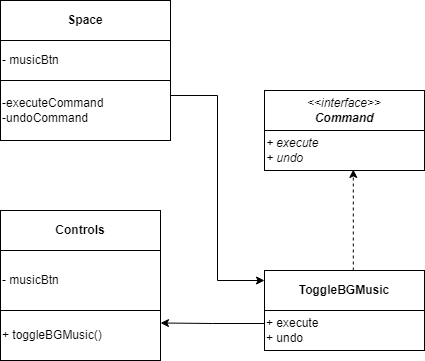

The diagram above was exported from draw.io. Its source (the exported page's mxGraphModel, read from the mxfile embedded in the PNG):
<mxGraphModel dx="1050" dy="541" grid="1" gridSize="10" guides="1" tooltips="1" connect="1" arrows="1" fold="1" page="1" pageScale="1" pageWidth="827" pageHeight="1169" math="0" shadow="0">
  <root>
    <mxCell id="WIyWlLk6GJQsqaUBKTNV-0" />
    <mxCell id="WIyWlLk6GJQsqaUBKTNV-1" parent="WIyWlLk6GJQsqaUBKTNV-0" />
    <mxCell id="FiJm81uc-0ZQ_JZIgZHQ-0" value="&lt;i&gt;&amp;lt;&amp;lt;interface&amp;gt;&amp;gt;&lt;br&gt;&lt;b&gt;Command&lt;/b&gt;&lt;/i&gt;" style="rounded=0;whiteSpace=wrap;html=1;" vertex="1" parent="WIyWlLk6GJQsqaUBKTNV-1">
      <mxGeometry x="334" y="150" width="160" height="40" as="geometry" />
    </mxCell>
    <mxCell id="FiJm81uc-0ZQ_JZIgZHQ-1" value="&lt;i&gt;+ execute&lt;br&gt;+ undo&lt;/i&gt;" style="rounded=0;whiteSpace=wrap;html=1;align=left;" vertex="1" parent="WIyWlLk6GJQsqaUBKTNV-1">
      <mxGeometry x="334" y="190" width="160" height="40" as="geometry" />
    </mxCell>
    <mxCell id="FiJm81uc-0ZQ_JZIgZHQ-2" value="&lt;b&gt;ToggleBGMusic&lt;/b&gt;" style="rounded=0;whiteSpace=wrap;html=1;" vertex="1" parent="WIyWlLk6GJQsqaUBKTNV-1">
      <mxGeometry x="334" y="330" width="160" height="40" as="geometry" />
    </mxCell>
    <mxCell id="FiJm81uc-0ZQ_JZIgZHQ-9" style="edgeStyle=orthogonalEdgeStyle;rounded=0;orthogonalLoop=1;jettySize=auto;html=1;exitX=0;exitY=0;exitDx=0;exitDy=0;entryX=1;entryY=0.25;entryDx=0;entryDy=0;" edge="1" parent="WIyWlLk6GJQsqaUBKTNV-1" source="FiJm81uc-0ZQ_JZIgZHQ-3" target="FiJm81uc-0ZQ_JZIgZHQ-7">
      <mxGeometry relative="1" as="geometry">
        <Array as="points">
          <mxPoint x="334" y="383" />
          <mxPoint x="282" y="383" />
        </Array>
      </mxGeometry>
    </mxCell>
    <mxCell id="FiJm81uc-0ZQ_JZIgZHQ-3" value="+ execute&lt;br&gt;+ undo" style="rounded=0;whiteSpace=wrap;html=1;align=left;" vertex="1" parent="WIyWlLk6GJQsqaUBKTNV-1">
      <mxGeometry x="334" y="370" width="160" height="40" as="geometry" />
    </mxCell>
    <mxCell id="FiJm81uc-0ZQ_JZIgZHQ-4" value="" style="endArrow=classic;html=1;rounded=0;entryX=0.555;entryY=0.975;entryDx=0;entryDy=0;entryPerimeter=0;exitX=0.555;exitY=0;exitDx=0;exitDy=0;exitPerimeter=0;dashed=1;" edge="1" parent="WIyWlLk6GJQsqaUBKTNV-1" source="FiJm81uc-0ZQ_JZIgZHQ-2" target="FiJm81uc-0ZQ_JZIgZHQ-1">
      <mxGeometry width="50" height="50" relative="1" as="geometry">
        <mxPoint x="410" y="300" as="sourcePoint" />
        <mxPoint x="460" y="250" as="targetPoint" />
      </mxGeometry>
    </mxCell>
    <mxCell id="FiJm81uc-0ZQ_JZIgZHQ-5" value="&lt;b&gt;Controls&lt;/b&gt;" style="rounded=0;whiteSpace=wrap;html=1;" vertex="1" parent="WIyWlLk6GJQsqaUBKTNV-1">
      <mxGeometry x="70" y="270" width="160" height="40" as="geometry" />
    </mxCell>
    <mxCell id="FiJm81uc-0ZQ_JZIgZHQ-7" value="+ toggleBGMusic()" style="rounded=0;whiteSpace=wrap;html=1;align=left;" vertex="1" parent="WIyWlLk6GJQsqaUBKTNV-1">
      <mxGeometry x="70" y="370" width="160" height="50" as="geometry" />
    </mxCell>
    <mxCell id="FiJm81uc-0ZQ_JZIgZHQ-11" value="- musicBtn" style="rounded=0;whiteSpace=wrap;html=1;align=left;" vertex="1" parent="WIyWlLk6GJQsqaUBKTNV-1">
      <mxGeometry x="70" y="310" width="160" height="60" as="geometry" />
    </mxCell>
    <mxCell id="FiJm81uc-0ZQ_JZIgZHQ-12" value="&lt;b&gt;Space&lt;/b&gt;" style="rounded=0;whiteSpace=wrap;html=1;" vertex="1" parent="WIyWlLk6GJQsqaUBKTNV-1">
      <mxGeometry x="70" y="60" width="170" height="40" as="geometry" />
    </mxCell>
    <mxCell id="FiJm81uc-0ZQ_JZIgZHQ-14" style="edgeStyle=orthogonalEdgeStyle;rounded=0;orthogonalLoop=1;jettySize=auto;html=1;exitX=1;exitY=0.25;exitDx=0;exitDy=0;entryX=0;entryY=0.25;entryDx=0;entryDy=0;" edge="1" parent="WIyWlLk6GJQsqaUBKTNV-1" source="FiJm81uc-0ZQ_JZIgZHQ-13" target="FiJm81uc-0ZQ_JZIgZHQ-2">
      <mxGeometry relative="1" as="geometry" />
    </mxCell>
    <mxCell id="FiJm81uc-0ZQ_JZIgZHQ-13" value="-executeCommand&lt;br&gt;-undoCommand" style="rounded=0;whiteSpace=wrap;html=1;align=left;" vertex="1" parent="WIyWlLk6GJQsqaUBKTNV-1">
      <mxGeometry x="70" y="140" width="170" height="60" as="geometry" />
    </mxCell>
    <mxCell id="FiJm81uc-0ZQ_JZIgZHQ-15" value="- musicBtn" style="rounded=0;whiteSpace=wrap;html=1;align=left;" vertex="1" parent="WIyWlLk6GJQsqaUBKTNV-1">
      <mxGeometry x="70" y="100" width="170" height="40" as="geometry" />
    </mxCell>
  </root>
</mxGraphModel>